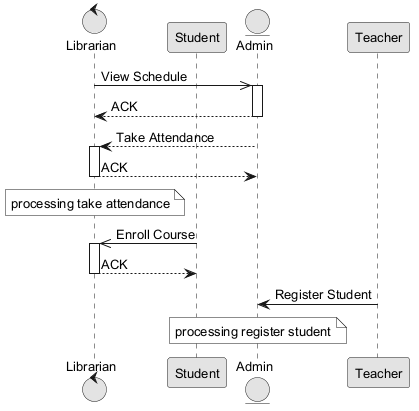

The diagram above was rendered by PlantUML. Its source (embedded in the PNG):
@startuml
skinparam monochrome true
skinparam defaultFontSize 13
control "Librarian" as L
participant "Student" as S
entity "Admin" as A
participant "Teacher" as T
L ->> A : View Schedule
activate A
A --> L : ACK
deactivate A
A --> L : Take Attendance
activate L
L --> A : ACK
deactivate L
note over L : processing take attendance
S ->> L : Enroll Course
activate L
L --> S : ACK
deactivate L
T -> A : Register Student
note over A : processing register student
@enduml